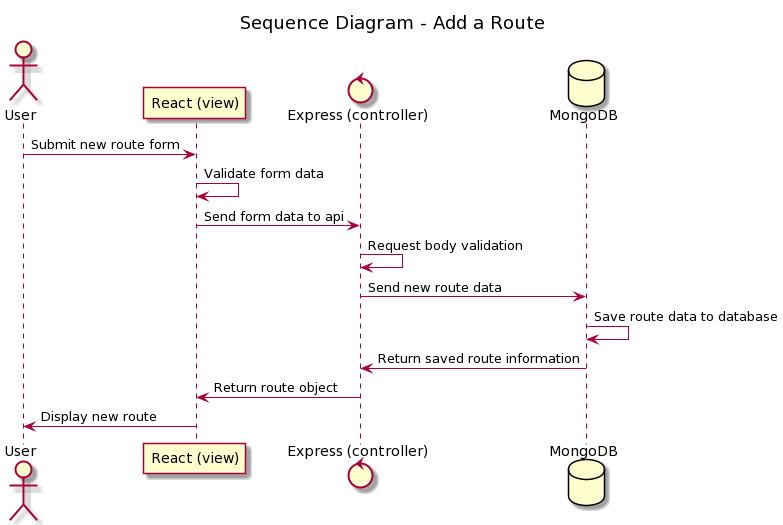

The diagram above was rendered by PlantUML. Its source (embedded in the PNG):
@startuml
title Sequence Diagram - Add a Route
actor       User as user
participant "React (view)" as view
control "Express (controller)" as control
database    MongoDB    as database

user -> view : Submit new route form
view -> view : Validate form data
view -> control : Send form data to api
control -> control : Request body validation
control -> database : Send new route data
database -> database : Save route data to database
database -> control : Return saved route information
control -> view : Return route object
view -> user : Display new route
@enduml